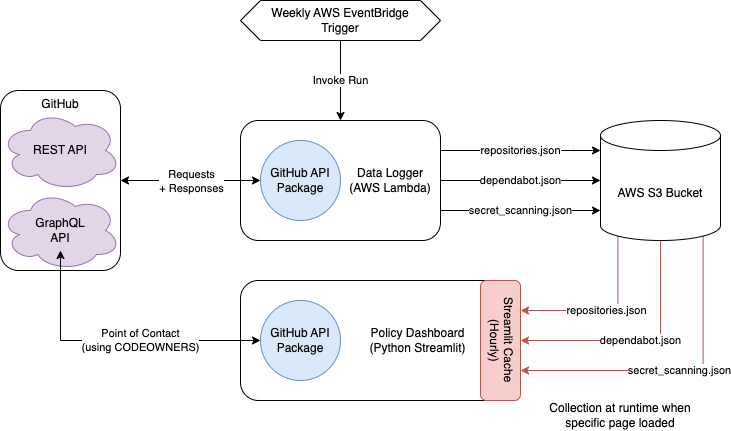

The diagram above was exported from draw.io. Its source (the exported page's mxGraphModel, read from the mxfile embedded in the PNG):
<mxGraphModel dx="1428" dy="800" grid="1" gridSize="10" guides="1" tooltips="1" connect="1" arrows="1" fold="1" page="1" pageScale="1" pageWidth="827" pageHeight="1169" math="0" shadow="0">
  <root>
    <mxCell id="0" />
    <mxCell id="1" parent="0" />
    <mxCell id="QKBGCUVDMTTZ8aN8APOe-14" value="repositories.json" style="edgeStyle=orthogonalEdgeStyle;rounded=0;orthogonalLoop=1;jettySize=auto;html=1;exitX=1;exitY=0.25;exitDx=0;exitDy=0;" edge="1" parent="1" source="QKBGCUVDMTTZ8aN8APOe-1" target="QKBGCUVDMTTZ8aN8APOe-13">
      <mxGeometry relative="1" as="geometry">
        <Array as="points">
          <mxPoint x="610" y="190" />
          <mxPoint x="610" y="190" />
        </Array>
      </mxGeometry>
    </mxCell>
    <mxCell id="QKBGCUVDMTTZ8aN8APOe-15" value="dependabot.json" style="edgeStyle=orthogonalEdgeStyle;rounded=0;orthogonalLoop=1;jettySize=auto;html=1;exitX=1;exitY=0.5;exitDx=0;exitDy=0;" edge="1" parent="1" source="QKBGCUVDMTTZ8aN8APOe-1" target="QKBGCUVDMTTZ8aN8APOe-13">
      <mxGeometry relative="1" as="geometry" />
    </mxCell>
    <mxCell id="QKBGCUVDMTTZ8aN8APOe-16" value="secret_scanning.json" style="edgeStyle=orthogonalEdgeStyle;rounded=0;orthogonalLoop=1;jettySize=auto;html=1;exitX=1;exitY=0.75;exitDx=0;exitDy=0;" edge="1" parent="1" source="QKBGCUVDMTTZ8aN8APOe-1" target="QKBGCUVDMTTZ8aN8APOe-13">
      <mxGeometry relative="1" as="geometry">
        <Array as="points">
          <mxPoint x="610" y="250" />
          <mxPoint x="610" y="250" />
        </Array>
      </mxGeometry>
    </mxCell>
    <mxCell id="QKBGCUVDMTTZ8aN8APOe-1" value="Data Logger&lt;div&gt;(AWS Lambda)&lt;/div&gt;" style="rounded=1;whiteSpace=wrap;html=1;align=center;spacingLeft=100;" vertex="1" parent="1">
      <mxGeometry x="280" y="160" width="200" height="120" as="geometry" />
    </mxCell>
    <mxCell id="QKBGCUVDMTTZ8aN8APOe-2" value="Policy Dashboard&lt;div&gt;(Python Streamlit)&lt;/div&gt;" style="rounded=1;whiteSpace=wrap;html=1;spacingLeft=75;" vertex="1" parent="1">
      <mxGeometry x="280" y="320" width="280" height="120" as="geometry" />
    </mxCell>
    <mxCell id="QKBGCUVDMTTZ8aN8APOe-9" value="Requests&lt;div&gt;+ Responses&lt;/div&gt;" style="edgeStyle=orthogonalEdgeStyle;rounded=0;orthogonalLoop=1;jettySize=auto;html=1;exitX=0;exitY=0.5;exitDx=0;exitDy=0;startArrow=classic;startFill=1;" edge="1" parent="1" source="QKBGCUVDMTTZ8aN8APOe-4">
      <mxGeometry relative="1" as="geometry">
        <mxPoint x="160" y="220" as="targetPoint" />
      </mxGeometry>
    </mxCell>
    <mxCell id="QKBGCUVDMTTZ8aN8APOe-4" value="GitHub API&lt;div&gt;Package&lt;/div&gt;" style="ellipse;whiteSpace=wrap;html=1;aspect=fixed;fillColor=#dae8fc;strokeColor=#6c8ebf;" vertex="1" parent="1">
      <mxGeometry x="300" y="180" width="80" height="80" as="geometry" />
    </mxCell>
    <mxCell id="QKBGCUVDMTTZ8aN8APOe-10" value="GitHub" style="rounded=1;whiteSpace=wrap;html=1;align=center;spacingLeft=0;verticalAlign=top;" vertex="1" parent="1">
      <mxGeometry x="40" y="130" width="120" height="180" as="geometry" />
    </mxCell>
    <mxCell id="QKBGCUVDMTTZ8aN8APOe-11" value="REST API" style="ellipse;shape=cloud;whiteSpace=wrap;html=1;fillColor=#e1d5e7;strokeColor=#9673a6;" vertex="1" parent="1">
      <mxGeometry x="40" y="150" width="120" height="80" as="geometry" />
    </mxCell>
    <mxCell id="QKBGCUVDMTTZ8aN8APOe-12" value="GraphQL&lt;div&gt;API&lt;/div&gt;" style="ellipse;shape=cloud;whiteSpace=wrap;html=1;fillColor=#e1d5e7;strokeColor=#9673a6;" vertex="1" parent="1">
      <mxGeometry x="40" y="230" width="120" height="80" as="geometry" />
    </mxCell>
    <mxCell id="QKBGCUVDMTTZ8aN8APOe-21" value="repositories.json" style="edgeStyle=orthogonalEdgeStyle;rounded=0;orthogonalLoop=1;jettySize=auto;html=1;exitX=0.145;exitY=1;exitDx=0;exitDy=-4.35;exitPerimeter=0;fillColor=#f8cecc;strokeColor=#b85450;" edge="1" parent="1" source="QKBGCUVDMTTZ8aN8APOe-13">
      <mxGeometry relative="1" as="geometry">
        <mxPoint x="560" y="350" as="targetPoint" />
        <Array as="points">
          <mxPoint x="657" y="350" />
        </Array>
      </mxGeometry>
    </mxCell>
    <mxCell id="QKBGCUVDMTTZ8aN8APOe-22" value="dependabot.json" style="edgeStyle=orthogonalEdgeStyle;rounded=0;orthogonalLoop=1;jettySize=auto;html=1;exitX=0.5;exitY=1;exitDx=0;exitDy=0;exitPerimeter=0;fillColor=#f8cecc;strokeColor=#b85450;" edge="1" parent="1" source="QKBGCUVDMTTZ8aN8APOe-13">
      <mxGeometry relative="1" as="geometry">
        <mxPoint x="560" y="380" as="targetPoint" />
        <Array as="points">
          <mxPoint x="700" y="380" />
        </Array>
      </mxGeometry>
    </mxCell>
    <mxCell id="QKBGCUVDMTTZ8aN8APOe-23" value="secret_scanning.json" style="edgeStyle=orthogonalEdgeStyle;rounded=0;orthogonalLoop=1;jettySize=auto;html=1;exitX=0.855;exitY=1;exitDx=0;exitDy=-4.35;exitPerimeter=0;fillColor=#f8cecc;strokeColor=#b85450;" edge="1" parent="1" source="QKBGCUVDMTTZ8aN8APOe-13">
      <mxGeometry relative="1" as="geometry">
        <mxPoint x="560" y="410" as="targetPoint" />
        <Array as="points">
          <mxPoint x="743" y="410" />
        </Array>
      </mxGeometry>
    </mxCell>
    <mxCell id="QKBGCUVDMTTZ8aN8APOe-13" value="AWS S3 Bucket" style="shape=cylinder3;whiteSpace=wrap;html=1;boundedLbl=1;backgroundOutline=1;size=15;" vertex="1" parent="1">
      <mxGeometry x="640" y="160" width="120" height="120" as="geometry" />
    </mxCell>
    <mxCell id="QKBGCUVDMTTZ8aN8APOe-17" value="GitHub API&lt;div&gt;Package&lt;/div&gt;" style="ellipse;whiteSpace=wrap;html=1;aspect=fixed;fillColor=#dae8fc;strokeColor=#6c8ebf;" vertex="1" parent="1">
      <mxGeometry x="300" y="340" width="80" height="80" as="geometry" />
    </mxCell>
    <mxCell id="QKBGCUVDMTTZ8aN8APOe-20" value="Point of Contact&lt;div&gt;(using CODEOWNERS)&lt;/div&gt;" style="edgeStyle=orthogonalEdgeStyle;rounded=0;orthogonalLoop=1;jettySize=auto;html=1;exitX=0;exitY=0.5;exitDx=0;exitDy=0;entryX=0.5;entryY=0.75;entryDx=0;entryDy=0;entryPerimeter=0;startArrow=classic;startFill=1;" edge="1" parent="1" source="QKBGCUVDMTTZ8aN8APOe-17" target="QKBGCUVDMTTZ8aN8APOe-12">
      <mxGeometry x="-0.1724" relative="1" as="geometry">
        <mxPoint as="offset" />
      </mxGeometry>
    </mxCell>
    <mxCell id="QKBGCUVDMTTZ8aN8APOe-26" value="Invoke Run" style="edgeStyle=orthogonalEdgeStyle;rounded=0;orthogonalLoop=1;jettySize=auto;html=1;exitX=0.5;exitY=1;exitDx=0;exitDy=0;" edge="1" parent="1" source="QKBGCUVDMTTZ8aN8APOe-24" target="QKBGCUVDMTTZ8aN8APOe-1">
      <mxGeometry relative="1" as="geometry" />
    </mxCell>
    <mxCell id="QKBGCUVDMTTZ8aN8APOe-24" value="Weekly AWS EventBridge&lt;div&gt;Trigger&lt;/div&gt;" style="shape=hexagon;perimeter=hexagonPerimeter2;whiteSpace=wrap;html=1;fixedSize=1;" vertex="1" parent="1">
      <mxGeometry x="280" y="40" width="200" height="40" as="geometry" />
    </mxCell>
    <mxCell id="QKBGCUVDMTTZ8aN8APOe-27" value="Collection at runtime when&lt;div&gt;specific page loaded&lt;/div&gt;" style="text;html=1;align=center;verticalAlign=middle;whiteSpace=wrap;rounded=0;" vertex="1" parent="1">
      <mxGeometry x="580" y="440" width="160" height="30" as="geometry" />
    </mxCell>
    <mxCell id="QKBGCUVDMTTZ8aN8APOe-28" value="Streamlit Cache&lt;div&gt;(Hourly)&lt;/div&gt;" style="rounded=1;whiteSpace=wrap;html=1;textDirection=vertical-rl;fillColor=#f8cecc;strokeColor=#b85450;" vertex="1" parent="1">
      <mxGeometry x="520" y="320" width="40" height="120" as="geometry" />
    </mxCell>
  </root>
</mxGraphModel>